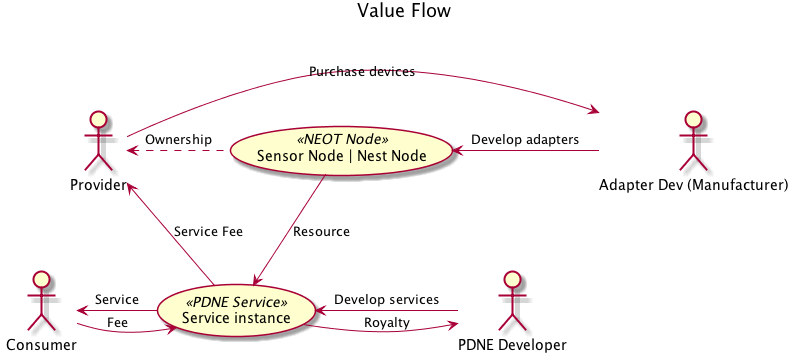

The diagram above was rendered by PlantUML. Its source (embedded in the PNG):
@startuml

title Value Flow
top to bottom direction
actor TermOwner as "Provider"
actor AdaDev as "Adapter Dev (Manufacturer)"
actor SerDev as "PDNE Developer"
actor User as "Consumer"

usecase NEOT as "Sensor Node | Nest Node" <<NEOT Node>>
usecase Service as "Service instance" << PDNE Service>>


AdaDev -left-> NEOT: Develop adapters
TermOwner -> AdaDev: Purchase devices
SerDev -> Service: Develop services

Service -right-> SerDev: Royalty
NEOT -> Service: Resource
NEOT -left..> TermOwner: Ownership
Service -up-> TermOwner: Service Fee
Service -left-> User: Service
User -> Service: Fee


@enduml